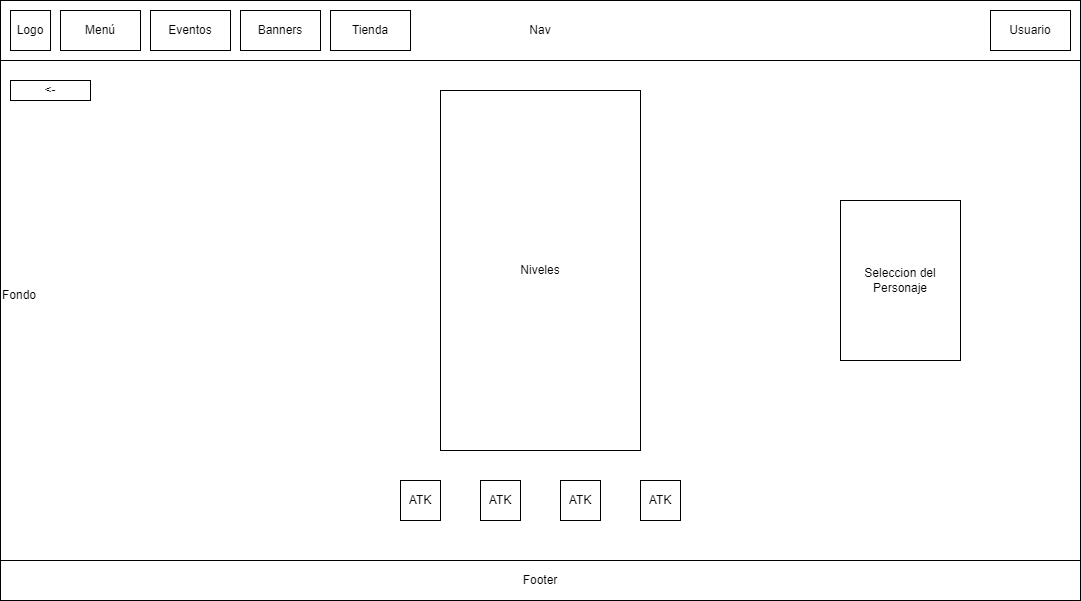

The diagram above was exported from draw.io. Its source (the exported page's mxGraphModel, read from the mxfile embedded in the PNG):
<mxGraphModel dx="1434" dy="750" grid="1" gridSize="10" guides="1" tooltips="1" connect="1" arrows="1" fold="1" page="1" pageScale="1" pageWidth="1169" pageHeight="827" math="0" shadow="0">
  <root>
    <mxCell id="0" />
    <mxCell id="1" parent="0" />
    <mxCell id="rvivSarTZ-wOORO2Z2nj-1" value="Fondo" style="rounded=0;whiteSpace=wrap;html=1;fillColor=none;align=left;" vertex="1" parent="1">
      <mxGeometry x="40" y="40" width="1080" height="590" as="geometry" />
    </mxCell>
    <mxCell id="rvivSarTZ-wOORO2Z2nj-2" value="Nav" style="rounded=0;whiteSpace=wrap;html=1;align=center;" vertex="1" parent="1">
      <mxGeometry x="40" y="40" width="1080" height="60" as="geometry" />
    </mxCell>
    <mxCell id="rvivSarTZ-wOORO2Z2nj-3" value="Usuario" style="rounded=0;whiteSpace=wrap;html=1;" vertex="1" parent="1">
      <mxGeometry x="1030" y="50" width="80" height="40" as="geometry" />
    </mxCell>
    <mxCell id="rvivSarTZ-wOORO2Z2nj-4" value="Logo" style="rounded=0;whiteSpace=wrap;html=1;" vertex="1" parent="1">
      <mxGeometry x="50" y="50" width="40" height="40" as="geometry" />
    </mxCell>
    <mxCell id="rvivSarTZ-wOORO2Z2nj-5" value="Footer" style="rounded=0;whiteSpace=wrap;html=1;" vertex="1" parent="1">
      <mxGeometry x="40" y="600" width="1080" height="40" as="geometry" />
    </mxCell>
    <mxCell id="rvivSarTZ-wOORO2Z2nj-6" value="Menú" style="rounded=0;whiteSpace=wrap;html=1;" vertex="1" parent="1">
      <mxGeometry x="100" y="50" width="80" height="40" as="geometry" />
    </mxCell>
    <mxCell id="rvivSarTZ-wOORO2Z2nj-7" value="Eventos" style="rounded=0;whiteSpace=wrap;html=1;" vertex="1" parent="1">
      <mxGeometry x="190" y="50" width="80" height="40" as="geometry" />
    </mxCell>
    <mxCell id="rvivSarTZ-wOORO2Z2nj-8" value="Banners" style="rounded=0;whiteSpace=wrap;html=1;" vertex="1" parent="1">
      <mxGeometry x="280" y="50" width="80" height="40" as="geometry" />
    </mxCell>
    <mxCell id="rvivSarTZ-wOORO2Z2nj-9" value="Tienda" style="rounded=0;whiteSpace=wrap;html=1;" vertex="1" parent="1">
      <mxGeometry x="370" y="50" width="80" height="40" as="geometry" />
    </mxCell>
    <mxCell id="rvivSarTZ-wOORO2Z2nj-10" value="&amp;lt;-" style="rounded=0;whiteSpace=wrap;html=1;" vertex="1" parent="1">
      <mxGeometry x="50" y="120" width="80" height="20" as="geometry" />
    </mxCell>
    <mxCell id="rvivSarTZ-wOORO2Z2nj-11" value="ATK" style="rounded=0;whiteSpace=wrap;html=1;" vertex="1" parent="1">
      <mxGeometry x="440" y="520" width="40" height="40" as="geometry" />
    </mxCell>
    <mxCell id="rvivSarTZ-wOORO2Z2nj-12" value="Niveles" style="rounded=0;whiteSpace=wrap;html=1;" vertex="1" parent="1">
      <mxGeometry x="480" y="130" width="200" height="360" as="geometry" />
    </mxCell>
    <mxCell id="rvivSarTZ-wOORO2Z2nj-13" value="ATK" style="rounded=0;whiteSpace=wrap;html=1;" vertex="1" parent="1">
      <mxGeometry x="520" y="520" width="40" height="40" as="geometry" />
    </mxCell>
    <mxCell id="rvivSarTZ-wOORO2Z2nj-14" value="ATK" style="rounded=0;whiteSpace=wrap;html=1;" vertex="1" parent="1">
      <mxGeometry x="600" y="520" width="40" height="40" as="geometry" />
    </mxCell>
    <mxCell id="rvivSarTZ-wOORO2Z2nj-15" value="ATK" style="rounded=0;whiteSpace=wrap;html=1;" vertex="1" parent="1">
      <mxGeometry x="680" y="520" width="40" height="40" as="geometry" />
    </mxCell>
    <mxCell id="rvivSarTZ-wOORO2Z2nj-16" value="Seleccion del Personaje" style="rounded=0;whiteSpace=wrap;html=1;" vertex="1" parent="1">
      <mxGeometry x="880" y="240" width="120" height="160" as="geometry" />
    </mxCell>
  </root>
</mxGraphModel>